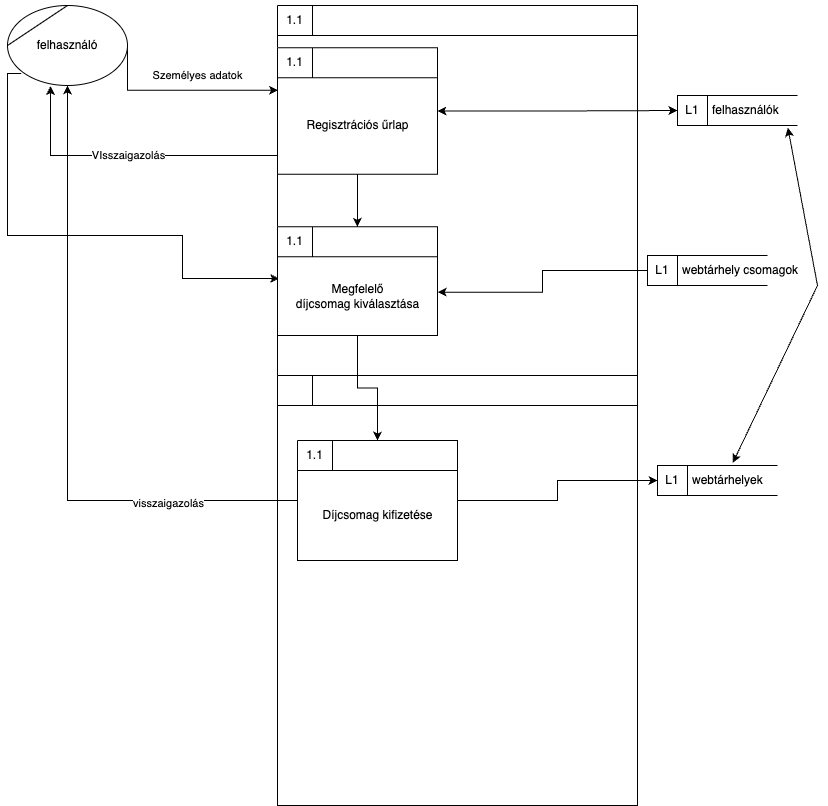

The diagram above was exported from draw.io. Its source (the exported page's mxGraphModel, read from the mxfile embedded in the PNG):
<mxGraphModel dx="864" dy="884" grid="1" gridSize="10" guides="1" tooltips="1" connect="1" arrows="1" fold="1" page="1" pageScale="1" pageWidth="827" pageHeight="1169" math="0" shadow="0">
  <root>
    <mxCell id="0" />
    <mxCell id="1" parent="0" />
    <mxCell id="enzW1sKCzX7IrDVPcYRS-4" value="Személyes adatok" style="edgeStyle=orthogonalEdgeStyle;rounded=0;orthogonalLoop=1;jettySize=auto;html=1;exitX=1;exitY=0.5;exitDx=0;exitDy=0;startArrow=none;startFill=0;endArrow=classic;endFill=1;entryX=0.004;entryY=0.336;entryDx=0;entryDy=0;entryPerimeter=0;" edge="1" parent="1" source="y0H5ZFi_wwAE5rr2ROQ--2" target="enzW1sKCzX7IrDVPcYRS-1">
      <mxGeometry x="0.1747" y="15" relative="1" as="geometry">
        <Array as="points">
          <mxPoint x="130" y="115" />
        </Array>
        <mxPoint as="offset" />
      </mxGeometry>
    </mxCell>
    <mxCell id="enzW1sKCzX7IrDVPcYRS-13" style="edgeStyle=orthogonalEdgeStyle;rounded=0;orthogonalLoop=1;jettySize=auto;html=1;entryX=0.01;entryY=0.472;entryDx=0;entryDy=0;entryPerimeter=0;startArrow=none;startFill=0;endArrow=classic;endFill=1;exitX=0.115;exitY=0.849;exitDx=0;exitDy=0;exitPerimeter=0;" edge="1" parent="1" source="y0H5ZFi_wwAE5rr2ROQ--2" target="enzW1sKCzX7IrDVPcYRS-6">
      <mxGeometry relative="1" as="geometry">
        <mxPoint x="18" y="162" as="sourcePoint" />
        <Array as="points">
          <mxPoint x="10" y="98" />
          <mxPoint x="10" y="260" />
          <mxPoint x="185" y="260" />
          <mxPoint x="185" y="303" />
          <mxPoint x="282" y="303" />
        </Array>
      </mxGeometry>
    </mxCell>
    <mxCell id="y0H5ZFi_wwAE5rr2ROQ--2" value="felhasználó" style="shape=stencil(tZRtjoMgEIZPw98GJR6gYXfvQe10nZQCAbYft99RNKlW7GajiTGZeeXhnZGBCRka5YCVvGHig5VlwTm9Kb5NYhUc1DElr8qjOmhISojenuGGx9gz0DTgMbaq+GR8T9+0j5C1NYYgaE0YKU86wRQaWsvvCdZv/xhFjvgXiOB7kynLyq+/Y3fVNuBiI79j7OB+db/rgceOi61+3Grg4v9YISmTO9xCHlR9/vb2xxxnzYDW6AK8OfLTeZzO66ynzM5CnqyHBUsn1DqN9UITnWoH/kUY5Iu9PtVUzRY1jx4IGk22K9UioSs+44+uvFxl3bKX1nTZdE12iV8=);whiteSpace=wrap;html=1;" vertex="1" parent="1">
      <mxGeometry x="10" y="30" width="120" height="80" as="geometry" />
    </mxCell>
    <mxCell id="y0H5ZFi_wwAE5rr2ROQ--6" value="felhasználók" style="html=1;dashed=0;whitespace=wrap;shape=mxgraph.dfd.dataStoreID;align=left;spacingLeft=33;container=1;collapsible=0;autosize=0;" vertex="1" parent="1">
      <mxGeometry x="680" y="120" width="120" height="30" as="geometry" />
    </mxCell>
    <mxCell id="y0H5ZFi_wwAE5rr2ROQ--7" value="L1" style="text;html=1;strokeColor=none;fillColor=none;align=center;verticalAlign=middle;whiteSpace=wrap;rounded=0;movable=0;resizable=0;rotatable=0;cloneable=0;deletable=0;allowArrows=0;connectable=0;" vertex="1" parent="y0H5ZFi_wwAE5rr2ROQ--6">
      <mxGeometry width="30" height="30" as="geometry" />
    </mxCell>
    <mxCell id="y0H5ZFi_wwAE5rr2ROQ--34" value="" style="html=1;dashed=0;whitespace=wrap;shape=mxgraph.dfd.process;align=center;container=1;collapsible=0;spacingTop=30;" vertex="1" parent="1">
      <mxGeometry x="280" y="30" width="360" height="390" as="geometry" />
    </mxCell>
    <mxCell id="y0H5ZFi_wwAE5rr2ROQ--35" value="1.1" style="text;html=1;strokeColor=none;fillColor=none;align=center;verticalAlign=middle;whiteSpace=wrap;rounded=0;movable=0;resizable=0;rotatable=0;cloneable=0;deletable=0;connectable=0;allowArrows=0;pointerEvents=1;" vertex="1" parent="y0H5ZFi_wwAE5rr2ROQ--34">
      <mxGeometry width="35" height="30" as="geometry" />
    </mxCell>
    <mxCell id="y0H5ZFi_wwAE5rr2ROQ--36" value="" style="text;html=1;strokeColor=none;fillColor=none;align=left;verticalAlign=middle;whiteSpace=wrap;rounded=0;movable=0;resizable=0;connectable=0;allowArrows=0;rotatable=0;cloneable=0;deletable=0;spacingLeft=6;autosize=1;resizeWidth=0;" vertex="1" parent="y0H5ZFi_wwAE5rr2ROQ--34">
      <mxGeometry x="35" y="-5" width="50" height="40" as="geometry" />
    </mxCell>
    <mxCell id="enzW1sKCzX7IrDVPcYRS-9" style="edgeStyle=orthogonalEdgeStyle;rounded=0;orthogonalLoop=1;jettySize=auto;html=1;startArrow=none;startFill=0;endArrow=classic;endFill=1;" edge="1" parent="y0H5ZFi_wwAE5rr2ROQ--34" source="enzW1sKCzX7IrDVPcYRS-1" target="enzW1sKCzX7IrDVPcYRS-6">
      <mxGeometry relative="1" as="geometry" />
    </mxCell>
    <mxCell id="enzW1sKCzX7IrDVPcYRS-1" value="Regisztrációs űrlap" style="html=1;dashed=0;whitespace=wrap;shape=mxgraph.dfd.process;align=center;container=1;collapsible=0;spacingTop=30;" vertex="1" parent="y0H5ZFi_wwAE5rr2ROQ--34">
      <mxGeometry y="42.162162162162154" width="160" height="126.48648648648647" as="geometry" />
    </mxCell>
    <mxCell id="enzW1sKCzX7IrDVPcYRS-2" value="1.1" style="text;html=1;strokeColor=none;fillColor=none;align=center;verticalAlign=middle;whiteSpace=wrap;rounded=0;movable=0;resizable=0;rotatable=0;cloneable=0;deletable=0;connectable=0;allowArrows=0;pointerEvents=1;" vertex="1" parent="enzW1sKCzX7IrDVPcYRS-1">
      <mxGeometry width="35" height="30" as="geometry" />
    </mxCell>
    <mxCell id="enzW1sKCzX7IrDVPcYRS-3" value="" style="text;html=1;strokeColor=none;fillColor=none;align=left;verticalAlign=middle;whiteSpace=wrap;rounded=0;movable=0;resizable=0;connectable=0;allowArrows=0;rotatable=0;cloneable=0;deletable=0;spacingLeft=6;autosize=1;resizeWidth=0;" vertex="1" parent="enzW1sKCzX7IrDVPcYRS-1">
      <mxGeometry x="35" y="-5" width="50" height="40" as="geometry" />
    </mxCell>
    <mxCell id="enzW1sKCzX7IrDVPcYRS-6" value="Megfelelő&lt;br&gt;díjcsomag kiválasztása" style="html=1;dashed=0;whitespace=wrap;shape=mxgraph.dfd.process;align=center;container=1;collapsible=0;spacingTop=30;" vertex="1" parent="y0H5ZFi_wwAE5rr2ROQ--34">
      <mxGeometry y="221.35" width="160" height="108.65" as="geometry" />
    </mxCell>
    <mxCell id="enzW1sKCzX7IrDVPcYRS-7" value="1.1" style="text;html=1;strokeColor=none;fillColor=none;align=center;verticalAlign=middle;whiteSpace=wrap;rounded=0;movable=0;resizable=0;rotatable=0;cloneable=0;deletable=0;connectable=0;allowArrows=0;pointerEvents=1;" vertex="1" parent="enzW1sKCzX7IrDVPcYRS-6">
      <mxGeometry width="35" height="30" as="geometry" />
    </mxCell>
    <mxCell id="enzW1sKCzX7IrDVPcYRS-8" value="" style="text;html=1;strokeColor=none;fillColor=none;align=left;verticalAlign=middle;whiteSpace=wrap;rounded=0;movable=0;resizable=0;connectable=0;allowArrows=0;rotatable=0;cloneable=0;deletable=0;spacingLeft=6;autosize=1;resizeWidth=0;" vertex="1" parent="enzW1sKCzX7IrDVPcYRS-6">
      <mxGeometry x="35" y="-5" width="50" height="40" as="geometry" />
    </mxCell>
    <mxCell id="enzW1sKCzX7IrDVPcYRS-5" value="VIsszaigazolás" style="edgeStyle=orthogonalEdgeStyle;rounded=0;orthogonalLoop=1;jettySize=auto;html=1;startArrow=none;startFill=0;endArrow=classic;endFill=1;entryX=0.358;entryY=1.008;entryDx=0;entryDy=0;entryPerimeter=0;" edge="1" parent="1" source="enzW1sKCzX7IrDVPcYRS-1" target="y0H5ZFi_wwAE5rr2ROQ--2">
      <mxGeometry relative="1" as="geometry">
        <mxPoint x="40" y="140" as="targetPoint" />
        <Array as="points">
          <mxPoint x="53" y="180" />
        </Array>
      </mxGeometry>
    </mxCell>
    <mxCell id="enzW1sKCzX7IrDVPcYRS-12" style="edgeStyle=orthogonalEdgeStyle;rounded=0;orthogonalLoop=1;jettySize=auto;html=1;startArrow=classic;startFill=1;endArrow=classic;endFill=1;" edge="1" parent="1" source="enzW1sKCzX7IrDVPcYRS-1" target="y0H5ZFi_wwAE5rr2ROQ--6">
      <mxGeometry relative="1" as="geometry" />
    </mxCell>
    <mxCell id="PcHqRj_f05LIveOtnzWQ-2" style="edgeStyle=orthogonalEdgeStyle;rounded=0;orthogonalLoop=1;jettySize=auto;html=1;entryX=1.002;entryY=0.602;entryDx=0;entryDy=0;entryPerimeter=0;startArrow=none;startFill=0;endArrow=classic;endFill=1;" edge="1" parent="1" source="enzW1sKCzX7IrDVPcYRS-14" target="enzW1sKCzX7IrDVPcYRS-6">
      <mxGeometry relative="1" as="geometry" />
    </mxCell>
    <mxCell id="enzW1sKCzX7IrDVPcYRS-14" value="webtárhely csomagok" style="html=1;dashed=0;whitespace=wrap;shape=mxgraph.dfd.dataStoreID;align=left;spacingLeft=33;container=1;collapsible=0;autosize=0;" vertex="1" parent="1">
      <mxGeometry x="650" y="280" width="120" height="30" as="geometry" />
    </mxCell>
    <mxCell id="enzW1sKCzX7IrDVPcYRS-15" value="L1" style="text;html=1;strokeColor=none;fillColor=none;align=center;verticalAlign=middle;whiteSpace=wrap;rounded=0;movable=0;resizable=0;rotatable=0;cloneable=0;deletable=0;allowArrows=0;connectable=0;" vertex="1" parent="enzW1sKCzX7IrDVPcYRS-14">
      <mxGeometry width="30" height="30" as="geometry" />
    </mxCell>
    <mxCell id="PcHqRj_f05LIveOtnzWQ-7" value="" style="html=1;dashed=0;whitespace=wrap;shape=mxgraph.dfd.process;align=center;container=1;collapsible=0;spacingTop=30;" vertex="1" parent="1">
      <mxGeometry x="280" y="400" width="360" height="430" as="geometry" />
    </mxCell>
    <mxCell id="PcHqRj_f05LIveOtnzWQ-8" value="" style="text;html=1;strokeColor=none;fillColor=none;align=center;verticalAlign=middle;whiteSpace=wrap;rounded=0;movable=0;resizable=0;rotatable=0;cloneable=0;deletable=0;connectable=0;allowArrows=0;pointerEvents=1;" vertex="1" parent="PcHqRj_f05LIveOtnzWQ-7">
      <mxGeometry width="35" height="30" as="geometry" />
    </mxCell>
    <mxCell id="PcHqRj_f05LIveOtnzWQ-9" value="" style="text;html=1;strokeColor=none;fillColor=none;align=left;verticalAlign=middle;whiteSpace=wrap;rounded=0;movable=0;resizable=0;connectable=0;allowArrows=0;rotatable=0;cloneable=0;deletable=0;spacingLeft=6;autosize=1;resizeWidth=0;" vertex="1" parent="PcHqRj_f05LIveOtnzWQ-7">
      <mxGeometry x="35" y="-5" width="50" height="40" as="geometry" />
    </mxCell>
    <mxCell id="PcHqRj_f05LIveOtnzWQ-10" value="Díjcsomag kifizetése" style="html=1;dashed=0;whitespace=wrap;shape=mxgraph.dfd.process;align=center;container=1;collapsible=0;spacingTop=30;" vertex="1" parent="PcHqRj_f05LIveOtnzWQ-7">
      <mxGeometry x="20" y="65" width="160" height="120" as="geometry" />
    </mxCell>
    <mxCell id="PcHqRj_f05LIveOtnzWQ-11" value="1.1" style="text;html=1;strokeColor=none;fillColor=none;align=center;verticalAlign=middle;whiteSpace=wrap;rounded=0;movable=0;resizable=0;rotatable=0;cloneable=0;deletable=0;connectable=0;allowArrows=0;pointerEvents=1;" vertex="1" parent="PcHqRj_f05LIveOtnzWQ-10">
      <mxGeometry width="35" height="30" as="geometry" />
    </mxCell>
    <mxCell id="PcHqRj_f05LIveOtnzWQ-12" value="" style="text;html=1;strokeColor=none;fillColor=none;align=left;verticalAlign=middle;whiteSpace=wrap;rounded=0;movable=0;resizable=0;connectable=0;allowArrows=0;rotatable=0;cloneable=0;deletable=0;spacingLeft=6;autosize=1;resizeWidth=0;" vertex="1" parent="PcHqRj_f05LIveOtnzWQ-10">
      <mxGeometry x="35" y="-5" width="50" height="40" as="geometry" />
    </mxCell>
    <mxCell id="PcHqRj_f05LIveOtnzWQ-13" style="edgeStyle=orthogonalEdgeStyle;rounded=0;orthogonalLoop=1;jettySize=auto;html=1;startArrow=none;startFill=0;endArrow=classic;endFill=1;" edge="1" parent="1" source="enzW1sKCzX7IrDVPcYRS-6" target="PcHqRj_f05LIveOtnzWQ-10">
      <mxGeometry relative="1" as="geometry" />
    </mxCell>
    <mxCell id="PcHqRj_f05LIveOtnzWQ-15" value="webtárhelyek" style="html=1;dashed=0;whitespace=wrap;shape=mxgraph.dfd.dataStoreID;align=left;spacingLeft=33;container=1;collapsible=0;autosize=0;" vertex="1" parent="1">
      <mxGeometry x="660" y="490" width="120" height="30" as="geometry" />
    </mxCell>
    <mxCell id="PcHqRj_f05LIveOtnzWQ-16" value="L1" style="text;html=1;strokeColor=none;fillColor=none;align=center;verticalAlign=middle;whiteSpace=wrap;rounded=0;movable=0;resizable=0;rotatable=0;cloneable=0;deletable=0;allowArrows=0;connectable=0;" vertex="1" parent="PcHqRj_f05LIveOtnzWQ-15">
      <mxGeometry width="30" height="30" as="geometry" />
    </mxCell>
    <mxCell id="PcHqRj_f05LIveOtnzWQ-17" style="edgeStyle=orthogonalEdgeStyle;rounded=0;orthogonalLoop=1;jettySize=auto;html=1;startArrow=none;startFill=0;endArrow=classic;endFill=1;" edge="1" parent="1" source="PcHqRj_f05LIveOtnzWQ-10" target="PcHqRj_f05LIveOtnzWQ-15">
      <mxGeometry relative="1" as="geometry" />
    </mxCell>
    <mxCell id="PcHqRj_f05LIveOtnzWQ-18" value="" style="endArrow=classic;startArrow=classic;html=1;rounded=0;verticalAlign=bottom;exitX=0.628;exitY=-0.092;exitDx=0;exitDy=0;exitPerimeter=0;entryX=0.92;entryY=1.075;entryDx=0;entryDy=0;entryPerimeter=0;" edge="1" parent="1" source="PcHqRj_f05LIveOtnzWQ-15" target="y0H5ZFi_wwAE5rr2ROQ--6">
      <mxGeometry x="1" y="221" width="50" height="50" relative="1" as="geometry">
        <mxPoint x="360" y="440" as="sourcePoint" />
        <mxPoint x="800" y="160" as="targetPoint" />
        <Array as="points">
          <mxPoint x="820" y="310" />
        </Array>
        <mxPoint x="220" y="201" as="offset" />
      </mxGeometry>
    </mxCell>
    <mxCell id="PcHqRj_f05LIveOtnzWQ-19" style="edgeStyle=orthogonalEdgeStyle;rounded=0;orthogonalLoop=1;jettySize=auto;html=1;startArrow=none;startFill=0;endArrow=classic;endFill=1;entryX=0.5;entryY=1;entryDx=0;entryDy=0;" edge="1" parent="1" source="PcHqRj_f05LIveOtnzWQ-10" target="y0H5ZFi_wwAE5rr2ROQ--2">
      <mxGeometry relative="1" as="geometry">
        <mxPoint x="70" y="120" as="targetPoint" />
      </mxGeometry>
    </mxCell>
    <mxCell id="PcHqRj_f05LIveOtnzWQ-21" value="visszaigazolás" style="edgeLabel;html=1;align=center;verticalAlign=middle;resizable=0;points=[];" vertex="1" connectable="0" parent="PcHqRj_f05LIveOtnzWQ-19">
      <mxGeometry x="-0.5981" y="2" relative="1" as="geometry">
        <mxPoint as="offset" />
      </mxGeometry>
    </mxCell>
  </root>
</mxGraphModel>